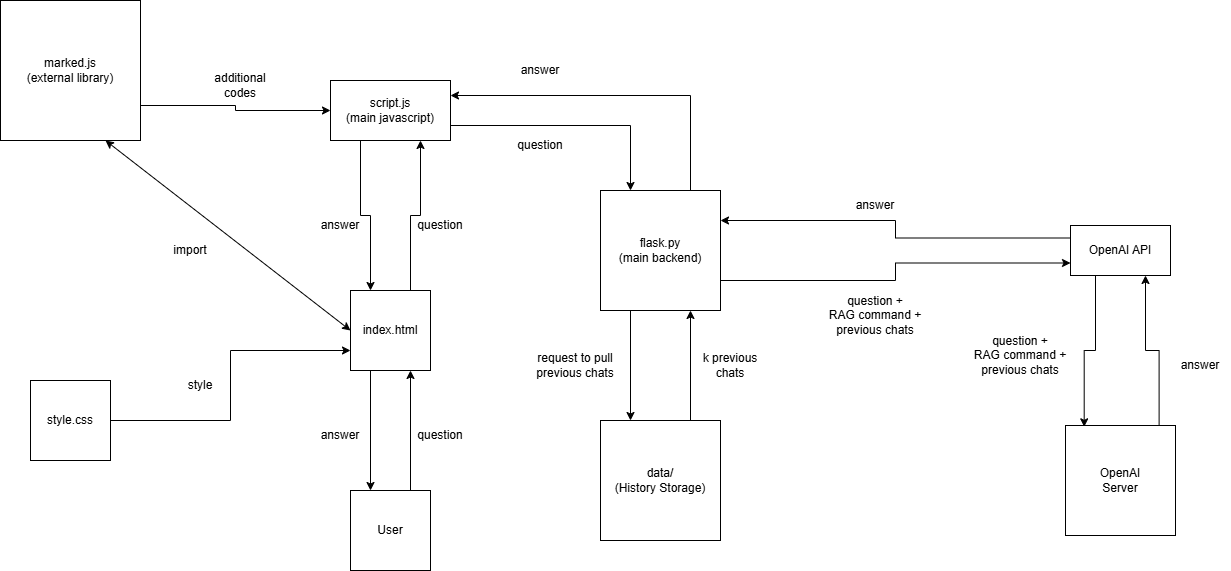

The diagram above was exported from draw.io. Its source (the exported page's mxGraphModel, read from the mxfile embedded in the PNG):
<mxGraphModel dx="1426" dy="743" grid="1" gridSize="10" guides="1" tooltips="1" connect="1" arrows="1" fold="1" page="1" pageScale="1" pageWidth="827" pageHeight="1169" math="0" shadow="0">
  <root>
    <mxCell id="0" />
    <mxCell id="1" parent="0" />
    <mxCell id="ZOT4wE2VqJGO6J4iO_dz-25" edge="1" parent="1" style="edgeStyle=orthogonalEdgeStyle;rounded=0;orthogonalLoop=1;jettySize=auto;html=1;entryX=0.75;entryY=1;entryDx=0;entryDy=0;" target="ZOT4wE2VqJGO6J4iO_dz-22">
      <mxGeometry relative="1" as="geometry">
        <mxPoint x="460" y="370" as="sourcePoint" />
        <mxPoint x="460" y="220" as="targetPoint" />
      </mxGeometry>
    </mxCell>
    <mxCell id="ZOT4wE2VqJGO6J4iO_dz-37" edge="1" parent="1" source="ZOT4wE2VqJGO6J4iO_dz-1" style="edgeStyle=orthogonalEdgeStyle;rounded=0;orthogonalLoop=1;jettySize=auto;html=1;exitX=0.25;exitY=1;exitDx=0;exitDy=0;entryX=0.25;entryY=0;entryDx=0;entryDy=0;" target="ZOT4wE2VqJGO6J4iO_dz-36">
      <mxGeometry relative="1" as="geometry" />
    </mxCell>
    <mxCell id="ZOT4wE2VqJGO6J4iO_dz-1" parent="1" style="whiteSpace=wrap;html=1;aspect=fixed;" value="index.html" vertex="1">
      <mxGeometry height="80" width="80" x="400" y="370" as="geometry" />
    </mxCell>
    <mxCell id="5YwJO6Y4--V9Z2JLFwPh-18" edge="1" parent="1" source="ZOT4wE2VqJGO6J4iO_dz-3" style="edgeStyle=orthogonalEdgeStyle;rounded=0;orthogonalLoop=1;jettySize=auto;html=1;entryX=0;entryY=0.75;entryDx=0;entryDy=0;" target="ZOT4wE2VqJGO6J4iO_dz-1">
      <mxGeometry relative="1" as="geometry" />
    </mxCell>
    <mxCell id="ZOT4wE2VqJGO6J4iO_dz-3" parent="1" style="whiteSpace=wrap;html=1;aspect=fixed;" value="style.css" vertex="1">
      <mxGeometry height="80" width="80" x="80" y="460" as="geometry" />
    </mxCell>
    <mxCell id="ZOT4wE2VqJGO6J4iO_dz-6" parent="1" style="text;html=1;whiteSpace=wrap;strokeColor=none;fillColor=none;align=center;verticalAlign=middle;rounded=0;" value="style" vertex="1">
      <mxGeometry height="30" width="60" x="220" y="450" as="geometry" />
    </mxCell>
    <mxCell id="ZOT4wE2VqJGO6J4iO_dz-11" parent="1" style="text;html=1;whiteSpace=wrap;strokeColor=none;fillColor=none;align=center;verticalAlign=middle;rounded=0;" value="question" vertex="1">
      <mxGeometry height="30" width="60" x="460" y="290" as="geometry" />
    </mxCell>
    <mxCell id="P6urWAfX1PXGakBieNsl-13" edge="1" parent="1" source="ZOT4wE2VqJGO6J4iO_dz-12" style="edgeStyle=orthogonalEdgeStyle;rounded=0;orthogonalLoop=1;jettySize=auto;html=1;exitX=1;exitY=0.75;exitDx=0;exitDy=0;entryX=0;entryY=0.5;entryDx=0;entryDy=0;" target="ZOT4wE2VqJGO6J4iO_dz-22">
      <mxGeometry relative="1" as="geometry">
        <mxPoint x="370" y="190" as="targetPoint" />
      </mxGeometry>
    </mxCell>
    <mxCell id="ZOT4wE2VqJGO6J4iO_dz-12" parent="1" style="whiteSpace=wrap;html=1;aspect=fixed;" value="marked.js&lt;div&gt;(external library)&lt;/div&gt;" vertex="1">
      <mxGeometry height="140" width="140" x="50" y="80" as="geometry" />
    </mxCell>
    <mxCell id="ZOT4wE2VqJGO6J4iO_dz-31" edge="1" parent="1" source="ZOT4wE2VqJGO6J4iO_dz-14" style="edgeStyle=orthogonalEdgeStyle;rounded=0;orthogonalLoop=1;jettySize=auto;html=1;exitX=0.75;exitY=0;exitDx=0;exitDy=0;entryX=1;entryY=0.25;entryDx=0;entryDy=0;" target="ZOT4wE2VqJGO6J4iO_dz-22">
      <mxGeometry relative="1" as="geometry" />
    </mxCell>
    <mxCell id="P6urWAfX1PXGakBieNsl-3" edge="1" parent="1" source="ZOT4wE2VqJGO6J4iO_dz-14" style="edgeStyle=orthogonalEdgeStyle;rounded=0;orthogonalLoop=1;jettySize=auto;html=1;exitX=1;exitY=0.75;exitDx=0;exitDy=0;entryX=0;entryY=0.75;entryDx=0;entryDy=0;" target="5YwJO6Y4--V9Z2JLFwPh-13">
      <mxGeometry relative="1" as="geometry" />
    </mxCell>
    <mxCell id="P6urWAfX1PXGakBieNsl-5" edge="1" parent="1" source="ZOT4wE2VqJGO6J4iO_dz-14" style="edgeStyle=orthogonalEdgeStyle;rounded=0;orthogonalLoop=1;jettySize=auto;html=1;exitX=0.25;exitY=1;exitDx=0;exitDy=0;entryX=0.25;entryY=0;entryDx=0;entryDy=0;" target="P6urWAfX1PXGakBieNsl-4" value="">
      <mxGeometry relative="1" as="geometry">
        <mxPoint x="680" y="490" as="targetPoint" />
      </mxGeometry>
    </mxCell>
    <mxCell id="ZOT4wE2VqJGO6J4iO_dz-14" parent="1" style="whiteSpace=wrap;html=1;aspect=fixed;" value="flask.py&lt;div&gt;(main backend)&lt;/div&gt;" vertex="1">
      <mxGeometry height="120" width="120" x="650" y="270" as="geometry" />
    </mxCell>
    <mxCell id="5YwJO6Y4--V9Z2JLFwPh-5" edge="1" parent="1" source="5YwJO6Y4--V9Z2JLFwPh-13" style="edgeStyle=orthogonalEdgeStyle;rounded=0;orthogonalLoop=1;jettySize=auto;html=1;exitX=0.25;exitY=1;exitDx=0;exitDy=0;entryX=0.17;entryY=0.012;entryDx=0;entryDy=0;entryPerimeter=0;" target="5YwJO6Y4--V9Z2JLFwPh-4">
      <mxGeometry relative="1" as="geometry">
        <mxPoint x="1145" y="370" as="sourcePoint" />
        <mxPoint x="1130" y="440" as="targetPoint" />
      </mxGeometry>
    </mxCell>
    <mxCell id="ZOT4wE2VqJGO6J4iO_dz-18" parent="1" style="text;html=1;whiteSpace=wrap;strokeColor=none;fillColor=none;align=center;verticalAlign=middle;rounded=0;" value="question" vertex="1">
      <mxGeometry height="30" width="60" x="560" y="210" as="geometry" />
    </mxCell>
    <mxCell id="ZOT4wE2VqJGO6J4iO_dz-26" edge="1" parent="1" source="ZOT4wE2VqJGO6J4iO_dz-22" style="edgeStyle=orthogonalEdgeStyle;rounded=0;orthogonalLoop=1;jettySize=auto;html=1;entryX=0.25;entryY=0;entryDx=0;entryDy=0;exitX=1;exitY=0.75;exitDx=0;exitDy=0;" target="ZOT4wE2VqJGO6J4iO_dz-14">
      <mxGeometry relative="1" as="geometry" />
    </mxCell>
    <mxCell id="ZOT4wE2VqJGO6J4iO_dz-33" edge="1" parent="1" source="ZOT4wE2VqJGO6J4iO_dz-22" style="edgeStyle=orthogonalEdgeStyle;rounded=0;orthogonalLoop=1;jettySize=auto;html=1;exitX=0.25;exitY=1;exitDx=0;exitDy=0;entryX=0.25;entryY=0;entryDx=0;entryDy=0;" target="ZOT4wE2VqJGO6J4iO_dz-1">
      <mxGeometry relative="1" as="geometry" />
    </mxCell>
    <mxCell id="ZOT4wE2VqJGO6J4iO_dz-22" parent="1" style="rounded=0;whiteSpace=wrap;html=1;" value="script.js&lt;div&gt;(main javascript)&lt;/div&gt;" vertex="1">
      <mxGeometry height="60" width="120" x="380" y="160" as="geometry" />
    </mxCell>
    <mxCell id="ZOT4wE2VqJGO6J4iO_dz-27" parent="1" style="text;html=1;whiteSpace=wrap;strokeColor=none;fillColor=none;align=center;verticalAlign=middle;rounded=0;" value="additional&lt;div&gt;codes&lt;/div&gt;" vertex="1">
      <mxGeometry height="30" width="60" x="260" y="150" as="geometry" />
    </mxCell>
    <mxCell id="ZOT4wE2VqJGO6J4iO_dz-28" parent="1" style="text;html=1;whiteSpace=wrap;strokeColor=none;fillColor=none;align=center;verticalAlign=middle;rounded=0;" value="question&amp;nbsp;&lt;span style=&quot;background-color: transparent; color: light-dark(rgb(0, 0, 0), rgb(255, 255, 255));&quot;&gt;+&lt;/span&gt;&lt;div&gt;&lt;span style=&quot;background-color: transparent; color: light-dark(rgb(0, 0, 0), rgb(255, 255, 255));&quot;&gt;RAG command&amp;nbsp;&lt;/span&gt;&lt;span style=&quot;background-color: transparent; color: light-dark(rgb(0, 0, 0), rgb(255, 255, 255));&quot;&gt;+&lt;/span&gt;&lt;div&gt;previous chats&lt;/div&gt;&lt;/div&gt;" vertex="1">
      <mxGeometry height="30" width="130" x="860" y="380" as="geometry" />
    </mxCell>
    <mxCell id="ZOT4wE2VqJGO6J4iO_dz-30" parent="1" style="text;html=1;whiteSpace=wrap;strokeColor=none;fillColor=none;align=center;verticalAlign=middle;rounded=0;" value="answer" vertex="1">
      <mxGeometry height="30" width="60" x="895" y="270" as="geometry" />
    </mxCell>
    <mxCell id="ZOT4wE2VqJGO6J4iO_dz-32" parent="1" style="text;html=1;whiteSpace=wrap;strokeColor=none;fillColor=none;align=center;verticalAlign=middle;rounded=0;" value="answer" vertex="1">
      <mxGeometry height="30" width="60" x="560" y="135" as="geometry" />
    </mxCell>
    <mxCell id="ZOT4wE2VqJGO6J4iO_dz-34" parent="1" style="text;html=1;whiteSpace=wrap;strokeColor=none;fillColor=none;align=center;verticalAlign=middle;rounded=0;" value="answer" vertex="1">
      <mxGeometry height="30" width="60" x="360" y="290" as="geometry" />
    </mxCell>
    <mxCell id="ZOT4wE2VqJGO6J4iO_dz-38" edge="1" parent="1" source="ZOT4wE2VqJGO6J4iO_dz-36" style="edgeStyle=orthogonalEdgeStyle;rounded=0;orthogonalLoop=1;jettySize=auto;html=1;exitX=0.75;exitY=0;exitDx=0;exitDy=0;entryX=0.75;entryY=1;entryDx=0;entryDy=0;" target="ZOT4wE2VqJGO6J4iO_dz-1">
      <mxGeometry relative="1" as="geometry" />
    </mxCell>
    <mxCell id="ZOT4wE2VqJGO6J4iO_dz-36" parent="1" style="whiteSpace=wrap;html=1;aspect=fixed;" value="User" vertex="1">
      <mxGeometry height="80" width="80" x="400" y="570" as="geometry" />
    </mxCell>
    <mxCell id="5YwJO6Y4--V9Z2JLFwPh-1" parent="1" style="text;html=1;whiteSpace=wrap;strokeColor=none;fillColor=none;align=center;verticalAlign=middle;rounded=0;" value="question" vertex="1">
      <mxGeometry height="30" width="60" x="460" y="500" as="geometry" />
    </mxCell>
    <mxCell id="5YwJO6Y4--V9Z2JLFwPh-2" parent="1" style="text;html=1;whiteSpace=wrap;strokeColor=none;fillColor=none;align=center;verticalAlign=middle;rounded=0;" value="answer" vertex="1">
      <mxGeometry height="30" width="60" x="360" y="500" as="geometry" />
    </mxCell>
    <mxCell id="5YwJO6Y4--V9Z2JLFwPh-10" edge="1" parent="1" source="5YwJO6Y4--V9Z2JLFwPh-4" style="edgeStyle=orthogonalEdgeStyle;rounded=0;orthogonalLoop=1;jettySize=auto;html=1;exitX=0.851;exitY=0.035;exitDx=0;exitDy=0;entryX=0.75;entryY=1;entryDx=0;entryDy=0;exitPerimeter=0;" target="5YwJO6Y4--V9Z2JLFwPh-13">
      <mxGeometry relative="1" as="geometry">
        <mxPoint x="1195" y="370" as="targetPoint" />
      </mxGeometry>
    </mxCell>
    <mxCell id="5YwJO6Y4--V9Z2JLFwPh-4" parent="1" style="whiteSpace=wrap;html=1;aspect=fixed;" value="OpenAI&lt;div&gt;Server&lt;/div&gt;" vertex="1">
      <mxGeometry height="110" width="110" x="1115" y="505" as="geometry" />
    </mxCell>
    <mxCell id="5YwJO6Y4--V9Z2JLFwPh-12" parent="1" style="text;html=1;whiteSpace=wrap;strokeColor=none;fillColor=none;align=center;verticalAlign=middle;rounded=0;" value="answer" vertex="1">
      <mxGeometry height="30" width="60" x="1220" y="430" as="geometry" />
    </mxCell>
    <mxCell id="P6urWAfX1PXGakBieNsl-9" edge="1" parent="1" source="5YwJO6Y4--V9Z2JLFwPh-13" style="edgeStyle=orthogonalEdgeStyle;rounded=0;orthogonalLoop=1;jettySize=auto;html=1;exitX=0;exitY=0.25;exitDx=0;exitDy=0;entryX=1;entryY=0.25;entryDx=0;entryDy=0;" target="ZOT4wE2VqJGO6J4iO_dz-14">
      <mxGeometry relative="1" as="geometry" />
    </mxCell>
    <mxCell id="5YwJO6Y4--V9Z2JLFwPh-13" parent="1" style="rounded=0;whiteSpace=wrap;html=1;" value="OpenAI API" vertex="1">
      <mxGeometry height="50" width="100" x="1120" y="305" as="geometry" />
    </mxCell>
    <mxCell id="5YwJO6Y4--V9Z2JLFwPh-17" parent="1" style="text;html=1;whiteSpace=wrap;strokeColor=none;fillColor=none;align=center;verticalAlign=middle;rounded=0;" value="import" vertex="1">
      <mxGeometry height="30" width="60" x="210" y="315" as="geometry" />
    </mxCell>
    <mxCell id="P6urWAfX1PXGakBieNsl-7" edge="1" parent="1" source="P6urWAfX1PXGakBieNsl-4" style="edgeStyle=orthogonalEdgeStyle;rounded=0;orthogonalLoop=1;jettySize=auto;html=1;exitX=0.75;exitY=0;exitDx=0;exitDy=0;entryX=0.75;entryY=1;entryDx=0;entryDy=0;" target="ZOT4wE2VqJGO6J4iO_dz-14">
      <mxGeometry relative="1" as="geometry" />
    </mxCell>
    <mxCell id="P6urWAfX1PXGakBieNsl-4" parent="1" style="whiteSpace=wrap;html=1;aspect=fixed;" value="data/&lt;div&gt;(History Storage)&lt;/div&gt;" vertex="1">
      <mxGeometry height="120" width="120" x="650" y="500" as="geometry" />
    </mxCell>
    <mxCell id="P6urWAfX1PXGakBieNsl-6" parent="1" style="text;html=1;whiteSpace=wrap;strokeColor=none;fillColor=none;align=center;verticalAlign=middle;rounded=0;" value="request to pull previous chats" vertex="1">
      <mxGeometry height="30" width="90" x="580" y="430" as="geometry" />
    </mxCell>
    <mxCell id="P6urWAfX1PXGakBieNsl-8" parent="1" style="text;html=1;whiteSpace=wrap;strokeColor=none;fillColor=none;align=center;verticalAlign=middle;rounded=0;" value="k previous chats" vertex="1">
      <mxGeometry height="30" width="60" x="750" y="430" as="geometry" />
    </mxCell>
    <mxCell id="P6urWAfX1PXGakBieNsl-11" parent="1" style="text;html=1;whiteSpace=wrap;strokeColor=none;fillColor=none;align=center;verticalAlign=middle;rounded=0;" value="question&amp;nbsp;&lt;span style=&quot;background-color: transparent; color: light-dark(rgb(0, 0, 0), rgb(255, 255, 255));&quot;&gt;+&lt;/span&gt;&lt;div&gt;&lt;span style=&quot;background-color: transparent; color: light-dark(rgb(0, 0, 0), rgb(255, 255, 255));&quot;&gt;RAG command&amp;nbsp;&lt;/span&gt;&lt;span style=&quot;background-color: transparent; color: light-dark(rgb(0, 0, 0), rgb(255, 255, 255));&quot;&gt;+&lt;/span&gt;&lt;div&gt;previous chats&lt;/div&gt;&lt;/div&gt;" vertex="1">
      <mxGeometry height="30" width="130" x="1005" y="420" as="geometry" />
    </mxCell>
    <mxCell id="P6urWAfX1PXGakBieNsl-12" edge="1" parent="1" source="ZOT4wE2VqJGO6J4iO_dz-12" style="endArrow=classic;startArrow=classic;html=1;rounded=0;exitX=0.75;exitY=1;exitDx=0;exitDy=0;entryX=0;entryY=0.5;entryDx=0;entryDy=0;" target="ZOT4wE2VqJGO6J4iO_dz-1" value="">
      <mxGeometry height="50" relative="1" width="50" as="geometry">
        <mxPoint x="690" y="390" as="sourcePoint" />
        <mxPoint x="740" y="340" as="targetPoint" />
      </mxGeometry>
    </mxCell>
  </root>
</mxGraphModel>